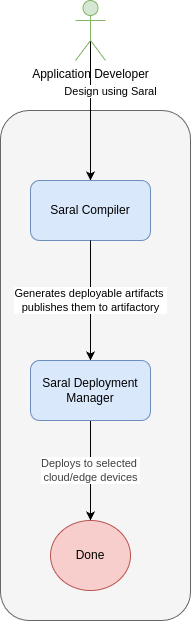

The diagram above was exported from draw.io. Its source (the exported page's mxGraphModel, read from the mxfile embedded in the PNG):
<mxGraphModel dx="2222" dy="865" grid="1" gridSize="10" guides="1" tooltips="1" connect="1" arrows="1" fold="1" page="1" pageScale="1" pageWidth="850" pageHeight="1100" math="0" shadow="0">
  <root>
    <mxCell id="0" />
    <mxCell id="1" parent="0" />
    <mxCell id="IXw6RppPm3PSC1fbkySj-1" value="" style="rounded=1;whiteSpace=wrap;html=1;fillColor=#f5f5f5;fontColor=#333333;strokeColor=#666666;" parent="1" vertex="1">
      <mxGeometry x="260" y="210" width="190" height="510" as="geometry" />
    </mxCell>
    <mxCell id="IXw6RppPm3PSC1fbkySj-5" style="edgeStyle=orthogonalEdgeStyle;rounded=0;orthogonalLoop=1;jettySize=auto;html=1;exitX=0.5;exitY=0.5;exitDx=0;exitDy=0;exitPerimeter=0;" parent="1" source="IXw6RppPm3PSC1fbkySj-2" target="IXw6RppPm3PSC1fbkySj-4" edge="1">
      <mxGeometry relative="1" as="geometry" />
    </mxCell>
    <mxCell id="IXw6RppPm3PSC1fbkySj-6" value="&lt;div&gt;Design using Saral&lt;/div&gt;" style="edgeLabel;html=1;align=center;verticalAlign=middle;resizable=0;points=[];" parent="IXw6RppPm3PSC1fbkySj-5" vertex="1" connectable="0">
      <mxGeometry x="-0.1907" y="-1" relative="1" as="geometry">
        <mxPoint x="20" y="-1" as="offset" />
      </mxGeometry>
    </mxCell>
    <mxCell id="IXw6RppPm3PSC1fbkySj-2" value="Application Developer" style="shape=umlActor;verticalLabelPosition=bottom;verticalAlign=top;html=1;outlineConnect=0;fillColor=#d5e8d4;strokeColor=#82b366;" parent="1" vertex="1">
      <mxGeometry x="335" y="100" width="30" height="60" as="geometry" />
    </mxCell>
    <mxCell id="IXw6RppPm3PSC1fbkySj-4" value="Saral Compiler" style="rounded=1;whiteSpace=wrap;html=1;fillColor=#dae8fc;strokeColor=#6c8ebf;" parent="1" vertex="1">
      <mxGeometry x="290" y="280" width="120" height="60" as="geometry" />
    </mxCell>
    <mxCell id="IXw6RppPm3PSC1fbkySj-16" value="&lt;div&gt;Generates deployable artifacts&amp;nbsp;&lt;/div&gt;&lt;div&gt; publishes them to artifactory&lt;/div&gt;" style="edgeStyle=orthogonalEdgeStyle;rounded=0;orthogonalLoop=1;jettySize=auto;html=1;entryX=0.5;entryY=0;entryDx=0;entryDy=0;" parent="1" source="IXw6RppPm3PSC1fbkySj-4" target="IXw6RppPm3PSC1fbkySj-12" edge="1">
      <mxGeometry relative="1" as="geometry">
        <mxPoint x="680" y="410" as="sourcePoint" />
      </mxGeometry>
    </mxCell>
    <mxCell id="IXw6RppPm3PSC1fbkySj-18" value="&lt;div&gt;&lt;span style=&quot;color: rgb(63, 63, 63); background-color: light-dark(#ffffff, var(--ge-dark-color, #121212));&quot;&gt;Deploys to selected&amp;nbsp;&lt;/span&gt;&lt;/div&gt;&lt;div&gt;&lt;span style=&quot;color: rgb(63, 63, 63); background-color: light-dark(#ffffff, var(--ge-dark-color, #121212));&quot;&gt;cloud/edge devices&lt;/span&gt;&lt;/div&gt;" style="edgeStyle=orthogonalEdgeStyle;rounded=0;orthogonalLoop=1;jettySize=auto;html=1;exitX=0.5;exitY=1;exitDx=0;exitDy=0;entryX=0.5;entryY=0;entryDx=0;entryDy=0;" parent="1" source="IXw6RppPm3PSC1fbkySj-12" target="IXw6RppPm3PSC1fbkySj-17" edge="1">
      <mxGeometry relative="1" as="geometry" />
    </mxCell>
    <mxCell id="IXw6RppPm3PSC1fbkySj-12" value="Saral Deployment Manager" style="rounded=1;whiteSpace=wrap;html=1;fillColor=#dae8fc;strokeColor=#6c8ebf;" parent="1" vertex="1">
      <mxGeometry x="290" y="460" width="120" height="60" as="geometry" />
    </mxCell>
    <mxCell id="IXw6RppPm3PSC1fbkySj-17" value="Done" style="ellipse;whiteSpace=wrap;html=1;fillColor=#f8cecc;strokeColor=#b85450;" parent="1" vertex="1">
      <mxGeometry x="310" y="620" width="80" height="70" as="geometry" />
    </mxCell>
  </root>
</mxGraphModel>